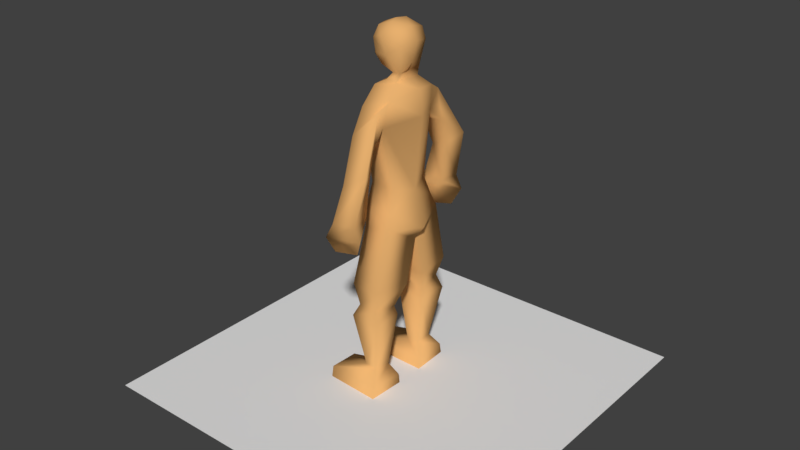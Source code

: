 # Source: basic_human1.blend  (saved by Blender 2.79.0; exported with 4.5.12 LTS)
import bpy
from mathutils import Matrix  # noqa: F401  (used for matrix-valued properties, if any)

bpy.ops.wm.read_factory_settings(use_empty=True)
scene = bpy.context.scene
scene.name = 'Scene'

# ---- collections
col_collection_1 = bpy.data.collections.new('Collection 1'); scene.collection.children.link(col_collection_1)

# ---- materials (node trees are filled in below, after node groups)
mat_mat_skin = bpy.data.materials.new('mat_skin')
mat_mat_skin.alpha_threshold = 0.0
mat_mat_skin.use_transparent_shadow = False
mat_mat_skin.diffuse_color = (0.8, 0.4331, 0.1577, 1.0)
mat_mat_skin.specular_color = (0.4109, 0.4109, 0.4109)
mat_mat_skin.roughness = 0.5
mat_mat_black = bpy.data.materials.new('mat_black')
mat_mat_black.alpha_threshold = 0.0
mat_mat_black.use_transparent_shadow = False
mat_mat_black.diffuse_color = (0.0, 0.0, 0.0, 1.0)
mat_mat_black.roughness = 0.5
mat_mat_black.specular_intensity = 0.9684

# ---- material node trees

# ---- world
world_world = bpy.data.worlds.new('World'); scene.world = world_world
world_world.color = (0.05088, 0.05088, 0.05088)
world_world.use_sun_shadow = False
world_world.sun_shadow_jitter_overblur = 0.0
world_world.cycles.sampling_method = 'MANUAL'

# ---- meshes
me_plane = bpy.data.meshes.new('Plane')
me_plane.from_pydata([(-1.0, -1.0, 0.0), (1.0, -1.0, 0.0), (-1.0, 1.0, 0.0), (1.0, 1.0, 0.0)], [], [(0, 1, 3, 2)])
me_plane.use_remesh_preserve_volume = False
me_plane.use_remesh_preserve_attributes = False
me_plane.use_mirror_vertex_groups = False
me_plane.update()
me_cube_001 = bpy.data.meshes.new('Cube.001')
me_cube_001.from_pydata([(-0.06237, 0.1916, 1.515), (0.06613, 0.1514, 1.556), (-0.07316, 0.09252, 1.592), (0.04244, 0.1724, 1.426), (0.04232, 0.07582, 1.618), (0.06468, 0.1556, 0.9924), (-0.09155, 0.02624, 0.7693), (-0.09288, 0.138, 0.9911), (-0.08826, 0.1563, 1.389), (-0.04074, 0.2846, 1.406), (0.05347, 0.2156, 1.517), (0.05246, 0.2497, 1.345), (-0.04753, 0.2322, 1.334), (-0.01123, 0.3855, 1.202), (0.103, 0.361, 1.259), (0.05298, 0.2793, 1.209), (-0.02425, 0.2811, 1.194), (-0.08389, 0.3874, 0.9849), (0.05075, 0.3815, 1.008), (0.03165, 0.2818, 1.011), (-0.07577, 0.2912, 1.035), (-0.1242, 0.392, 0.906), (0.08344, 0.3826, 0.9416), (-0.1036, 0.255, 0.9663), (-0.09292, 0.3645, 0.8295), (0.04104, 0.3572, 0.8522), (-0.08378, 0.2434, 0.8697), (0.06869, 0.1934, 0.9231), (-0.0939, 0.1479, 0.8765), (0.09874, 0.00437, 0.8216), (-0.1063, 0.08193, 0.5745), (0.0744, 0.2576, 0.6007), (-0.1162, 0.2148, 0.5835), (0.09715, 0.06311, 0.5897), (-0.09093, 0.1022, 0.4243), (0.06784, 0.262, 0.4189), (-0.1033, 0.2398, 0.4166), (0.06452, 0.09543, 0.4193), (-0.07252, 0.2197, 0.4819), (0.05452, 0.1093, 0.4694), (-0.07108, 0.1185, 0.4737), (0.03966, 0.2426, 0.4894), (-0.04795, 0.1213, 0.1224), (0.0186, 0.2141, 0.1335), (-0.04963, 0.2052, 0.1334), (0.02276, 0.119, 0.123), (-0.2377, 0.09055, 0.05384), (0.05394, 0.2672, 0.05801), (-0.2412, 0.2488, 0.05697), (0.0626, 0.08573, 0.05481), (-0.2377, 0.08285, -0.003816), (0.05394, 0.279, -0.002964), (-0.2412, 0.2607, -0.005677), (0.0626, 0.07797, -0.003289), (-0.01484, 0.07582, 1.625), (0.05756, 0.0647, 1.661), (0.01678, 0.0687, 1.661), (-0.05518, 0.06413, 1.685), (0.01155, 0.1084, 1.747), (0.07944, 0.08536, 1.794), (-0.0879, 0.08192, 1.809), (-0.02902, 0.1002, 1.832), (0.05565, 0.1122, 1.1), (-0.09085, 0.09546, 1.1), (-0.002498, 0.1053, 1.1), (-0.09062, 0.06452, 1.789), (-0.09163, 0.06542, 1.753), (-0.09994, 0.04181, 1.742), (-0.1001, 0.01592, 1.74), (-0.09999, 0.01877, 1.788), (-0.1058, 0.02072, 1.804), (-0.09503, 0.07416, 1.804), (-0.09865, 0.06238, 1.795), (-0.1039, 0.03799, 1.797), (0.05654, 0.08907, 1.848), (-0.06915, 0.06602, 1.866), (-0.005101, 0.05052, 1.888), (-0.08529, 0.07481, 1.734), (-0.1084, 0.0253, 1.713), (-0.07301, 0.0844, 1.741), (-0.09473, 0.05796, 1.725), (0.1195, 0.0, 1.587), (-0.1639, 0.0, 1.523), (-0.06237, -0.1916, 1.515), (-0.08121, 0.0, 1.593), (0.1346, 0.0, 1.459), (0.09263, 0.0, 1.078), (0.04422, 0.0, 1.661), (0.06613, -0.1514, 1.556), (0.1508, 0.0, 0.8938), (-0.1082, 0.0, 0.8734), (-0.124, 0.0, 0.9633), (-0.1142, 0.0, 1.256), (-0.1464, 0.0, 1.383), (-0.07316, -0.09252, 1.592), (0.04244, -0.1724, 1.426), (0.04232, -0.07582, 1.618), (0.06468, -0.1556, 0.9924), (-0.09155, -0.02624, 0.7693), (-0.09288, -0.138, 0.9911), (-0.08826, -0.1563, 1.389), (-0.04074, -0.2846, 1.406), (0.05347, -0.2156, 1.517), (0.05246, -0.2497, 1.345), (-0.04753, -0.2322, 1.334), (-0.01123, -0.3855, 1.202), (0.103, -0.361, 1.259), (0.05298, -0.2793, 1.209), (-0.02425, -0.2811, 1.194), (-0.08389, -0.3874, 0.9849), (0.05075, -0.3815, 1.008), (0.03165, -0.2818, 1.011), (-0.07577, -0.2912, 1.035), (-0.1242, -0.392, 0.906), (0.08344, -0.3826, 0.9416), (-0.1036, -0.255, 0.9663), (-0.09292, -0.3645, 0.8295), (0.04104, -0.3572, 0.8522), (-0.08378, -0.2434, 0.8697), (0.06869, -0.1934, 0.9231), (-0.0939, -0.1479, 0.8765), (0.09874, -0.00437, 0.8216), (-0.1063, -0.08193, 0.5745), (0.0744, -0.2576, 0.6007), (-0.1162, -0.2148, 0.5835), (0.09715, -0.06311, 0.5897), (-0.09093, -0.1022, 0.4243), (0.06784, -0.262, 0.4189), (-0.1033, -0.2398, 0.4166), (0.06452, -0.09543, 0.4193), (-0.07252, -0.2197, 0.4819), (0.05452, -0.1093, 0.4694), (-0.07108, -0.1185, 0.4737), (0.03966, -0.2426, 0.4894), (-0.04795, -0.1213, 0.1224), (0.0186, -0.2141, 0.1335), (-0.04963, -0.2052, 0.1334), (0.02276, -0.119, 0.123), (-0.2377, -0.09055, 0.05384), (0.05394, -0.2672, 0.05801), (-0.2412, -0.2488, 0.05697), (0.0626, -0.08573, 0.05481), (-0.2377, -0.08285, -0.003816), (0.05394, -0.279, -0.002964), (-0.2412, -0.2607, -0.005677), (0.0626, -0.07797, -0.003289), (0.04336, 0.0, 1.623), (-0.01727, 0.0, 1.625), (0.07336, 0.0, 1.703), (-0.01484, -0.07582, 1.625), (0.05756, -0.0647, 1.661), (-0.02894, 0.0, 1.638), (0.09779, 0.0, 1.807), (0.01678, -0.0687, 1.661), (-0.09281, 0.0, 1.669), (-0.05518, -0.06413, 1.685), (0.01155, -0.1084, 1.747), (-0.1034, 0.0, 1.809), (0.07944, -0.08536, 1.794), (-0.0879, -0.08192, 1.809), (-0.02902, -0.1002, 1.832), (0.05565, -0.1122, 1.1), (-0.1054, 0.0, 1.087), (-0.09085, -0.09546, 1.1), (-0.002498, -0.1053, 1.1), (-0.09062, -0.06452, 1.789), (-0.09163, -0.06542, 1.753), (-0.09994, -0.04181, 1.742), (-0.1001, -0.01592, 1.74), (-0.09999, -0.01877, 1.788), (-0.1058, -0.02072, 1.804), (-0.09503, -0.07416, 1.804), (-0.09865, -0.06238, 1.795), (-0.1039, -0.03799, 1.797), (-0.1107, 0.0, 1.745), (0.06147, 0.0, 1.869), (-0.08847, 0.0, 1.864), (-0.02179, 0.0, 1.892), (0.05654, -0.08907, 1.848), (-0.06915, -0.06602, 1.866), (-0.005101, -0.05052, 1.888), (-0.08529, -0.07481, 1.734), (-0.1075, 0.0, 1.716), (-0.1084, -0.0253, 1.713), (-0.07301, -0.0844, 1.741), (-0.09473, -0.05796, 1.725)], [], [(27, 89, 29), (82, 2, 0), (81, 1, 4, 146), (6, 90, 7), (93, 0, 8), (86, 62, 3), (85, 3, 1), (93, 8, 92), (12, 16, 15, 11), (8, 64, 63), (7, 28, 6), (1, 0, 4), (2, 4, 0), (1, 81, 85), (90, 91, 7), (2, 147, 54), (82, 84, 2), (4, 54, 55), (90, 29, 89), (93, 82, 0), (92, 8, 63, 162), (85, 86, 3), (1, 10, 9, 0), (3, 62, 64, 8), (0, 9, 12, 8), (3, 11, 10, 1), (8, 12, 11, 3), (14, 18, 17, 13), (9, 13, 16, 12), (11, 15, 14, 10), (10, 14, 13, 9), (20, 23, 19), (15, 19, 18, 14), (16, 20, 19, 15), (13, 17, 20, 16), (21, 24, 26, 23), (17, 21, 23, 20), (18, 22, 21, 17), (19, 23, 22, 18), (25, 26, 24), (22, 25, 24, 21), (23, 26, 25, 22), (7, 5, 27, 28), (89, 27, 5), (90, 6, 29), (29, 33, 31, 27), (6, 30, 33, 29), (28, 32, 30, 6), (27, 31, 32, 28), (41, 35, 36, 38), (40, 34, 37, 39), (38, 36, 34, 40), (39, 37, 35, 41), (32, 38, 40, 30), (33, 39, 41, 31), (30, 40, 39, 33), (31, 41, 38, 32), (37, 45, 43, 35), (35, 43, 44, 36), (34, 42, 45, 37), (36, 44, 42, 34), (42, 46, 49, 45), (44, 48, 46, 42), (45, 49, 47, 43), (43, 47, 48, 44), (48, 52, 50, 46), (49, 53, 51, 47), (47, 51, 52, 48), (46, 50, 53, 49), (54, 151, 56), (54, 4, 2), (4, 87, 146), (56, 57, 58), (151, 57, 56), (87, 55, 148), (58, 60, 61), (58, 59, 55), (148, 59, 152), (74, 61, 76), (60, 157, 176, 75), (59, 61, 74), (55, 54, 56), (54, 147, 151), (4, 55, 87), (151, 154, 57), (56, 58, 55), (58, 57, 79, 60), (58, 61, 59), (148, 55, 59), (64, 62, 5), (62, 86, 5), (63, 64, 5, 7), (162, 7, 91), (86, 89, 5), (162, 63, 7), (147, 2, 84), (152, 59, 74, 175), (61, 60, 75), (69, 65, 66, 67, 68), (69, 68, 157), (68, 182, 174), (57, 154, 78, 80), (68, 67, 78, 182), (67, 66, 77, 80), (57, 77, 79), (66, 65, 60), (72, 73, 70, 71), (69, 157, 70, 73), (60, 65, 72, 71), (157, 60, 71, 70), (65, 69, 73, 72), (174, 157, 68), (175, 74, 76), (75, 177, 76), (175, 76, 177), (75, 176, 177), (75, 76, 61), (79, 77, 66, 60), (80, 78, 67), (182, 78, 154), (80, 77, 57), (119, 121, 89), (82, 83, 94), (81, 146, 96, 88), (98, 99, 90), (93, 100, 83), (86, 95, 161), (85, 88, 95), (93, 92, 100), (104, 103, 107, 108), (100, 163, 164), (99, 98, 120), (88, 96, 83), (94, 83, 96), (88, 85, 81), (90, 99, 91), (94, 149, 147), (82, 94, 84), (96, 150, 149), (90, 89, 121), (93, 83, 82), (92, 162, 163, 100), (85, 95, 86), (88, 83, 101, 102), (95, 100, 164, 161), (83, 100, 104, 101), (95, 88, 102, 103), (100, 95, 103, 104), (106, 105, 109, 110), (101, 104, 108, 105), (103, 102, 106, 107), (102, 101, 105, 106), (112, 111, 115), (107, 106, 110, 111), (108, 107, 111, 112), (105, 108, 112, 109), (113, 115, 118, 116), (109, 112, 115, 113), (110, 109, 113, 114), (111, 110, 114, 115), (117, 116, 118), (114, 113, 116, 117), (115, 114, 117, 118), (99, 120, 119, 97), (89, 97, 119), (90, 121, 98), (121, 119, 123, 125), (98, 121, 125, 122), (120, 98, 122, 124), (119, 120, 124, 123), (133, 130, 128, 127), (132, 131, 129, 126), (130, 132, 126, 128), (131, 133, 127, 129), (124, 122, 132, 130), (125, 123, 133, 131), (122, 125, 131, 132), (123, 124, 130, 133), (129, 127, 135, 137), (127, 128, 136, 135), (126, 129, 137, 134), (128, 126, 134, 136), (134, 137, 141, 138), (136, 134, 138, 140), (137, 135, 139, 141), (135, 136, 140, 139), (140, 138, 142, 144), (141, 139, 143, 145), (139, 140, 144, 143), (138, 141, 145, 142), (149, 153, 151), (149, 94, 96), (96, 146, 87), (153, 156, 155), (151, 153, 155), (87, 148, 150), (156, 160, 159), (156, 150, 158), (148, 152, 158), (178, 180, 160), (159, 179, 176, 157), (158, 178, 160), (150, 153, 149), (149, 151, 147), (96, 87, 150), (151, 155, 154), (153, 150, 156), (156, 159, 184, 155), (156, 158, 160), (148, 158, 150), (164, 97, 161), (161, 97, 86), (163, 99, 97, 164), (162, 91, 99), (86, 97, 89), (162, 99, 163), (147, 84, 94), (152, 175, 178, 158), (160, 179, 159), (169, 168, 167, 166, 165), (169, 157, 168), (168, 174, 182), (155, 185, 183, 154), (168, 182, 183, 167), (167, 185, 181, 166), (155, 184, 181), (166, 159, 165), (172, 171, 170, 173), (169, 173, 170, 157), (159, 171, 172, 165), (157, 170, 171, 159), (165, 172, 173, 169), (174, 168, 157), (175, 180, 178), (179, 180, 177), (175, 177, 180), (179, 177, 176), (179, 160, 180), (184, 159, 166, 181), (185, 167, 183), (182, 154, 183), (185, 155, 181)])
me_cube_001.polygons.foreach_set('use_smooth', [True] * 242)
me_cube_001.polygons.foreach_set('material_index', [0, 0, 0, 0, 0, 0, 0, 0, 0, 0, 0, 0, 0, 0, 0, 0, 0, 0, 0, 0, 0, 0, 0, 0, 0, 0, 0, 0, 0, 0, 0, 0, 0, 0, 0, 0, 0, 0, 0, 0, 0, 0, 0, 0, 0, 0, 0, 0, 0, 0, 0, 0, 0, 0, 0, 0, 0, 0, 0, 0, 0, 0, 0, 0, 0, 0, 0, 0, 0, 0, 0, 0, 0, 0, 0, 0, 0, 0, 0, 0, 0, 0, 0, 0, 0, 0, 0, 0, 0, 0, 0, 0, 0, 0, 0, 0, 0, 0, 1, 0, 0, 0, 0, 0, 0, 0, 0, 0, 0, 0, 0, 0, 0, 0, 0, 0, 0, 0, 0, 0, 0, 0, 0, 0, 0, 0, 0, 0, 0, 0, 0, 0, 0, 0, 0, 0, 0, 0, 0, 0, 0, 0, 0, 0, 0, 0, 0, 0, 0, 0, 0, 0, 0, 0, 0, 0, 0, 0, 0, 0, 0, 0, 0, 0, 0, 0, 0, 0, 0, 0, 0, 0, 0, 0, 0, 0, 0, 0, 0, 0, 0, 0, 0, 0, 0, 0, 0, 0, 0, 0, 0, 0, 0, 0, 0, 0, 0, 0, 0, 0, 0, 0, 0, 0, 0, 0, 0, 0, 0, 0, 0, 0, 0, 0, 0, 0, 0, 0, 0, 1, 0, 0, 0, 0, 0, 0, 0, 0, 0, 0, 0, 0, 0, 0, 0, 0, 0, 0, 0, 0, 0, 0])
me_cube_001.materials.append(mat_mat_skin)
me_cube_001.materials.append(mat_mat_black)
me_cube_001.use_remesh_preserve_volume = False
me_cube_001.use_remesh_preserve_attributes = False
me_cube_001.use_mirror_vertex_groups = False
me_cube_001.update()
arm_armature = bpy.data.armatures.new('Armature')  # bones are not reproduced

# ---- objects
ob_plane = bpy.data.objects.new('Plane', me_plane)
ob_basic_human_armature = bpy.data.objects.new('basic_human_armature', arm_armature)
ob_basic_human_mesh = bpy.data.objects.new('basic_human_mesh', me_cube_001)

# ---- transforms, parenting, visibility, modifiers, constraints
ob_plane.location = (0.0, 0.0, 0.0)
ob_plane.lineart.crease_threshold = 0.0
ob_basic_human_armature.location = (0.0, 0.0, 0.0)
ob_basic_human_armature.show_in_front = True
ob_basic_human_armature.lineart.crease_threshold = 0.0
ob_basic_human_mesh.parent = ob_basic_human_armature
ob_basic_human_mesh.location = (0.0, 0.0, 0.0)
ob_basic_human_mesh.lineart.crease_threshold = 0.0
_vg = ob_basic_human_mesh.vertex_groups.new(name='head')
for _i, _w in zip([55, 56, 57, 58, 59, 60, 61, 65, 66, 67, 68, 69, 70, 71, 72, 73, 74, 75, 76, 77, 78, 79, 80, 87, 148, 150, 151, 152, 153, 154, 155, 156, 157, 158, 159, 160, 165, 166, 167, 168, 169, 170, 171, 172, 173, 174, 175, 176, 177, 178, 179, 180, 181, 182, 183, 184, 185], [0.5358, 0.5685, 0.9771, 0.9612, 1.0, 1.0, 0.9819, 1.0, 1.0, 1.0, 1.0, 1.0, 1.0, 1.0, 1.0, 1.0, 1.0, 1.0, 1.0, 1.0, 0.9538, 0.9999, 1.0, 0.2724, 0.873, 0.5358, 0.9659, 1.0, 0.5685, 1.0, 0.9752, 0.9612, 1.0, 1.0, 1.0, 0.9819, 1.0, 1.0, 1.0, 1.0, 1.0, 1.0, 1.0, 1.0, 1.0, 1.0, 0.9138, 0.9985, 0.9889, 1.0, 1.0, 1.0, 1.0, 0.9516, 0.9538, 0.9999, 1.0]): _vg.add([_i], _w, 'REPLACE')
_vg = ob_basic_human_mesh.vertex_groups.new(name='left_arm_upper')
for _i, _w in zip([0, 1, 2, 3, 4, 8, 9, 10, 11, 12, 13, 14, 15, 16, 18, 19, 20, 22, 54, 82, 83, 84, 85, 88, 92, 93, 94, 95, 96, 100, 101, 102, 103, 104, 105, 106, 107, 108, 109, 110, 111, 112, 113, 114, 115, 116, 147, 149, 151, 154], [5.976e-17, 4.518e-11, 4.348e-07, 6.115e-09, 0.0, 1.608e-26, 2.718e-10, 0.0, 1.46e-08, 6.901e-06, 5.45e-05, 7.455e-10, 0.001755, 0.02884, 0.0, 0.0, 0.0, 0.0, 0.0, 2.03e-19, 1.0, 2.489e-06, 6.285e-08, 0.9744, 0.0, 4.672e-17, 1.996e-10, 1.0, 0.0, 1.0, 1.0, 1.0, 1.0, 0.9987, 0.3711, 0.3711, 0.3711, 0.3711, 0.0, 0.0, 0.0, 0.0, 0.0, 0.0, 0.0, 0.0, 0.0, 0.0, 0.0, 0.0]): _vg.add([_i], _w, 'REPLACE')
_vg = ob_basic_human_mesh.vertex_groups.new(name='back')
for _i, _w in zip([0, 1, 2, 3, 4, 8, 54, 81, 82, 83, 84, 85, 88, 92, 93, 94, 95, 96, 100, 147, 149], [1.0, 0.9611, 1.0, 0.9958, 0.9674, 1.0, 0.1736, 1.0, 1.0, 1.0, 1.0, 1.0, 0.9611, 1.0, 1.0, 1.0, 0.9958, 0.9674, 1.0, 0.01418, 0.1736]): _vg.add([_i], _w, 'REPLACE')
_vg = ob_basic_human_mesh.vertex_groups.new(name='back_lower')
for _i, _w in zip([5, 7, 62, 63, 64, 86, 89, 91, 92, 97, 99, 161, 162, 163, 164], [1.0, 1.0, 1.0, 0.9481, 1.0, 1.0, 0.9986, 1.0, 0.9999, 1.0, 1.0, 1.0, 1.0, 0.9481, 1.0]): _vg.add([_i], _w, 'REPLACE')
_vg = ob_basic_human_mesh.vertex_groups.new(name='left_leg_upper')
for _i, _w in zip([29, 89, 90, 98, 119, 120, 121, 122, 123, 124, 125, 130, 131, 132, 133], [0.000114, 1.0, 1.0, 1.0, 1.0, 1.0, 1.0, 1.0, 1.0, 0.9842, 1.0, 1.0, 1.0, 0.9871, 1.0]): _vg.add([_i], _w, 'REPLACE')
_vg = ob_basic_human_mesh.vertex_groups.new(name='right_leg_upper')
for _i, _w in zip([6, 27, 28, 29, 30, 31, 32, 33, 38, 39, 40, 41, 89, 90], [1.0, 1.0, 1.0, 1.0, 0.9916, 1.0, 1.0, 0.9999, 0.9997, 0.9997, 1.0, 1.0, 1.0, 1.0]): _vg.add([_i], _w, 'REPLACE')
_vg = ob_basic_human_mesh.vertex_groups.new(name='left_leg_lower')
for _i, _w in zip([126, 127, 128, 129, 130, 131, 132, 133, 134, 135, 136, 137], [0.9946, 1.0, 0.9997, 1.0, 1.0, 0.9557, 0.9999, 0.9993, 1.0, 1.0, 1.0, 1.0]): _vg.add([_i], _w, 'REPLACE')
_vg = ob_basic_human_mesh.vertex_groups.new(name='right_leg_lower')
for _i, _w in zip([34, 35, 36, 37, 38, 39, 40, 41, 42, 43, 44, 45], [0.9999, 1.0, 1.0, 1.0, 0.9999, 1.0, 1.0, 1.0, 1.0, 1.0, 1.0, 1.0]): _vg.add([_i], _w, 'REPLACE')
_vg = ob_basic_human_mesh.vertex_groups.new(name='left_foot')
for _i, _w in zip([138, 139, 140, 141, 142, 143, 144, 145], [1.0, 1.0, 1.0, 1.0, 1.0, 1.0, 1.0, 0.9877]): _vg.add([_i], _w, 'REPLACE')
_vg = ob_basic_human_mesh.vertex_groups.new(name='right_foot')
for _i, _w in zip([46, 47, 48, 49, 50, 51, 52, 53], [1.0, 1.0, 1.0, 1.0, 1.0, 1.0, 1.0, 1.0]): _vg.add([_i], _w, 'REPLACE')
_vg = ob_basic_human_mesh.vertex_groups.new(name='right_arm_upper')
for _i, _w in zip([0, 1, 3, 8, 9, 10, 11, 12, 13, 14, 15, 16], [1.0, 0.9884, 1.0, 1.0, 0.9931, 1.0, 1.0, 0.9695, 0.3711, 0.3711, 0.3711, 0.3711]): _vg.add([_i], _w, 'REPLACE')
_vg = ob_basic_human_mesh.vertex_groups.new(name='right_arm_lower')
for _i, _w in zip([13, 14, 15, 16, 17, 18, 19, 20], [1.0, 1.0, 1.0, 1.0, 1.0, 0.9731, 1.0, 1.0]): _vg.add([_i], _w, 'REPLACE')
_vg = ob_basic_human_mesh.vertex_groups.new(name='left_arm_lower')
for _i, _w in zip([105, 106, 107, 108, 109, 110, 111, 112], [1.0, 1.0, 1.0, 0.9968, 0.9991, 0.9995, 0.9973, 1.0]): _vg.add([_i], _w, 'REPLACE')
_vg = ob_basic_human_mesh.vertex_groups.new(name='left_hand')
for _i, _w in zip([113, 114, 115, 116, 117, 118], [1.0, 0.9944, 1.0, 1.0, 1.0, 0.9999]): _vg.add([_i], _w, 'REPLACE')
_vg = ob_basic_human_mesh.vertex_groups.new(name='right_hand')
for _i, _w in zip([21, 22, 23, 24, 25, 26], [0.9869, 1.0, 1.0, 1.0, 1.0, 1.0]): _vg.add([_i], _w, 'REPLACE')
_vg = ob_basic_human_mesh.vertex_groups.new(name='nack_2')
for _i, _w in zip([4, 54, 55, 56, 87, 96, 146, 147, 148, 149, 150, 151, 153], [1.0, 1.0, 1.0, 0.9999, 1.0, 1.0, 1.0, 0.9789, 1.0, 1.0, 1.0, 1.0, 1.0]): _vg.add([_i], _w, 'REPLACE')
_vg = ob_basic_human_mesh.vertex_groups.new(name='neck_1')
for _i, _w in zip([1, 4, 54, 55, 81, 87, 88, 96, 146, 149, 150], [0.9869, 0.9868, 0.989, 1.0, 0.9556, 1.0, 1.0, 1.0, 1.0, 1.0, 0.9999]): _vg.add([_i], _w, 'REPLACE')
_m = ob_basic_human_mesh.modifiers.new('Armature', 'ARMATURE')
_m.object = ob_basic_human_armature

# ---- collection membership
col_collection_1.objects.link(ob_plane)
col_collection_1.objects.link(ob_basic_human_armature)
col_collection_1.objects.link(ob_basic_human_mesh)

# ---- scene / render settings (as saved in the file)
scene.frame_start = 0; scene.frame_end = 20; scene.frame_set(20)
scene.render.engine = 'BLENDER_EEVEE_NEXT'
scene.render.resolution_percentage = 50
scene.render.dither_intensity = 0.0
scene.cycles.use_denoising = False
scene.cycles.samples = 128
scene.cycles.sampling_pattern = 'TABULATED_SOBOL'
scene.cycles.use_adaptive_sampling = False
scene.cycles.use_light_tree = False
scene.cycles.blur_glossy = 0.0
scene.cycles.sample_clamp_indirect = 0.0
scene.view_settings.view_transform = 'Standard'
bpy.context.view_layer.update()

# ---- added for rendering (the .blend has no active camera and no usable light): camera, sun
cam_auto = bpy.data.cameras.new('AutoCamera')
cam_auto.lens = 50.0
cam_auto.sensor_width = 36.0
cam_auto.clip_end = 1000.0
ob_auto_camera = bpy.data.objects.new('AutoCamera', cam_auto)
scene.collection.objects.link(ob_auto_camera)
ob_auto_camera.location = (3.08654, -3.70385, 3.32615)
ob_auto_camera.rotation_euler = (1.09748, -7.21219e-08, 0.694738)
scene.camera = ob_auto_camera
light_auto_sun = bpy.data.lights.new('AutoSun', 'SUN')
light_auto_sun.energy = 3.0
light_auto_sun.angle = 0.0523599
ob_auto_sun = bpy.data.objects.new('AutoSun', light_auto_sun)
scene.collection.objects.link(ob_auto_sun)
ob_auto_sun.rotation_euler = (0.872665, 0.174533, 0.523599)
bpy.context.view_layer.update()
